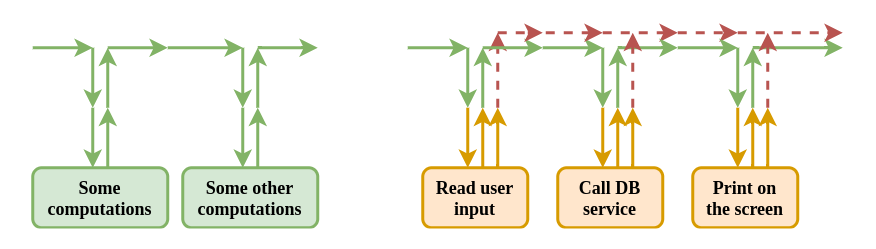

The diagram above was exported from draw.io. Its source (the exported page's mxGraphModel, read from the mxfile embedded in the PNG):
<mxGraphModel dx="608" dy="217" grid="1" gridSize="10" guides="1" tooltips="1" connect="1" arrows="1" fold="1" page="1" pageScale="1" pageWidth="1169" pageHeight="827" background="none" math="0" shadow="0">
  <root>
    <mxCell id="0" />
    <mxCell id="BSMmT_crpY4ECyhZlgXJ-116" value="Outer loop" parent="0" />
    <mxCell id="FCyZl4ricOY-2Mg550td-3" value="Read user&lt;br&gt;input" style="rounded=1;whiteSpace=wrap;html=1;fontStyle=1;fontFamily=Verdana;fillColor=#ffe6cc;strokeColor=#d79b00;strokeWidth=2;" parent="BSMmT_crpY4ECyhZlgXJ-116" vertex="1">
      <mxGeometry x="330" y="240" width="70" height="40" as="geometry" />
    </mxCell>
    <mxCell id="FCyZl4ricOY-2Mg550td-4" value="" style="endArrow=classic;html=1;fillColor=#ffe6cc;strokeColor=#d79b00;strokeWidth=2;" parent="BSMmT_crpY4ECyhZlgXJ-116" edge="1">
      <mxGeometry width="50" height="50" relative="1" as="geometry">
        <mxPoint x="360" y="200" as="sourcePoint" />
        <mxPoint x="360" y="240" as="targetPoint" />
      </mxGeometry>
    </mxCell>
    <mxCell id="FCyZl4ricOY-2Mg550td-5" value="" style="endArrow=classic;html=1;fillColor=#ffe6cc;strokeColor=#d79b00;strokeWidth=2;" parent="BSMmT_crpY4ECyhZlgXJ-116" edge="1">
      <mxGeometry width="50" height="50" relative="1" as="geometry">
        <mxPoint x="370" y="240" as="sourcePoint" />
        <mxPoint x="370" y="200" as="targetPoint" />
      </mxGeometry>
    </mxCell>
    <mxCell id="FCyZl4ricOY-2Mg550td-6" value="" style="endArrow=classic;html=1;fillColor=#d5e8d4;strokeColor=#82b366;strokeWidth=2;" parent="BSMmT_crpY4ECyhZlgXJ-116" edge="1">
      <mxGeometry width="50" height="50" relative="1" as="geometry">
        <mxPoint x="320" y="160" as="sourcePoint" />
        <mxPoint x="360" y="160" as="targetPoint" />
      </mxGeometry>
    </mxCell>
    <mxCell id="FCyZl4ricOY-2Mg550td-7" value="" style="endArrow=classic;html=1;fillColor=#d5e8d4;strokeColor=#82b366;strokeWidth=2;" parent="BSMmT_crpY4ECyhZlgXJ-116" edge="1">
      <mxGeometry width="50" height="50" relative="1" as="geometry">
        <mxPoint x="360" y="160" as="sourcePoint" />
        <mxPoint x="360" y="200" as="targetPoint" />
      </mxGeometry>
    </mxCell>
    <mxCell id="FCyZl4ricOY-2Mg550td-11" value="" style="endArrow=classic;html=1;fillColor=#ffe6cc;strokeColor=#d79b00;strokeWidth=2;" parent="BSMmT_crpY4ECyhZlgXJ-116" edge="1">
      <mxGeometry width="50" height="50" relative="1" as="geometry">
        <mxPoint x="380" y="240" as="sourcePoint" />
        <mxPoint x="380" y="200" as="targetPoint" />
        <Array as="points">
          <mxPoint x="380" y="210" />
        </Array>
      </mxGeometry>
    </mxCell>
    <mxCell id="FCyZl4ricOY-2Mg550td-12" value="" style="endArrow=classic;html=1;fillColor=#d5e8d4;strokeColor=#82b366;strokeWidth=2;" parent="BSMmT_crpY4ECyhZlgXJ-116" edge="1">
      <mxGeometry width="50" height="50" relative="1" as="geometry">
        <mxPoint x="370" y="200" as="sourcePoint" />
        <mxPoint x="370" y="160" as="targetPoint" />
      </mxGeometry>
    </mxCell>
    <mxCell id="FCyZl4ricOY-2Mg550td-17" value="" style="endArrow=classic;html=1;fillColor=#f8cecc;strokeColor=#b85450;strokeWidth=2;dashed=1;" parent="BSMmT_crpY4ECyhZlgXJ-116" edge="1">
      <mxGeometry width="50" height="50" relative="1" as="geometry">
        <mxPoint x="380" y="200" as="sourcePoint" />
        <mxPoint x="380" y="150" as="targetPoint" />
      </mxGeometry>
    </mxCell>
    <mxCell id="FCyZl4ricOY-2Mg550td-21" value="Some&lt;br&gt;computations" style="rounded=1;whiteSpace=wrap;html=1;fontStyle=1;fontFamily=Verdana;fillColor=#d5e8d4;strokeColor=#82b366;strokeWidth=2;" parent="BSMmT_crpY4ECyhZlgXJ-116" vertex="1">
      <mxGeometry x="70" y="240" width="90" height="40" as="geometry" />
    </mxCell>
    <mxCell id="FCyZl4ricOY-2Mg550td-24" value="" style="endArrow=classic;html=1;fillColor=#d5e8d4;strokeColor=#82b366;strokeWidth=2;" parent="BSMmT_crpY4ECyhZlgXJ-116" edge="1">
      <mxGeometry width="50" height="50" relative="1" as="geometry">
        <mxPoint x="70" y="160" as="sourcePoint" />
        <mxPoint x="110" y="160" as="targetPoint" />
      </mxGeometry>
    </mxCell>
    <mxCell id="FCyZl4ricOY-2Mg550td-25" value="" style="endArrow=classic;html=1;fillColor=#d5e8d4;strokeColor=#82b366;strokeWidth=2;" parent="BSMmT_crpY4ECyhZlgXJ-116" edge="1">
      <mxGeometry width="50" height="50" relative="1" as="geometry">
        <mxPoint x="110" y="160" as="sourcePoint" />
        <mxPoint x="110" y="200" as="targetPoint" />
      </mxGeometry>
    </mxCell>
    <mxCell id="FCyZl4ricOY-2Mg550td-28" value="" style="endArrow=classic;html=1;fillColor=#d5e8d4;strokeColor=#82b366;strokeWidth=2;" parent="BSMmT_crpY4ECyhZlgXJ-116" edge="1">
      <mxGeometry width="50" height="50" relative="1" as="geometry">
        <mxPoint x="120" y="200" as="sourcePoint" />
        <mxPoint x="120" y="160" as="targetPoint" />
      </mxGeometry>
    </mxCell>
    <mxCell id="FCyZl4ricOY-2Mg550td-59" value="" style="endArrow=classic;html=1;fillColor=#d5e8d4;strokeColor=#82b366;strokeWidth=2;" parent="BSMmT_crpY4ECyhZlgXJ-116" edge="1">
      <mxGeometry width="50" height="50" relative="1" as="geometry">
        <mxPoint x="110" y="200" as="sourcePoint" />
        <mxPoint x="110" y="240" as="targetPoint" />
      </mxGeometry>
    </mxCell>
    <mxCell id="FCyZl4ricOY-2Mg550td-60" value="" style="endArrow=classic;html=1;fillColor=#d5e8d4;strokeColor=#82b366;strokeWidth=2;" parent="BSMmT_crpY4ECyhZlgXJ-116" edge="1">
      <mxGeometry width="50" height="50" relative="1" as="geometry">
        <mxPoint x="210" y="200" as="sourcePoint" />
        <mxPoint x="210" y="240" as="targetPoint" />
      </mxGeometry>
    </mxCell>
    <mxCell id="FCyZl4ricOY-2Mg550td-61" value="" style="endArrow=classic;html=1;fillColor=#d5e8d4;strokeColor=#82b366;strokeWidth=2;" parent="BSMmT_crpY4ECyhZlgXJ-116" edge="1">
      <mxGeometry width="50" height="50" relative="1" as="geometry">
        <mxPoint x="220" y="240" as="sourcePoint" />
        <mxPoint x="220" y="200" as="targetPoint" />
      </mxGeometry>
    </mxCell>
    <mxCell id="FCyZl4ricOY-2Mg550td-62" value="" style="endArrow=classic;html=1;fillColor=#d5e8d4;strokeColor=#82b366;strokeWidth=2;" parent="BSMmT_crpY4ECyhZlgXJ-116" edge="1">
      <mxGeometry width="50" height="50" relative="1" as="geometry">
        <mxPoint x="120" y="240" as="sourcePoint" />
        <mxPoint x="120" y="200" as="targetPoint" />
      </mxGeometry>
    </mxCell>
    <mxCell id="BSMmT_crpY4ECyhZlgXJ-117" value="Inner layer" parent="0" />
    <mxCell id="1" parent="0" />
    <mxCell id="BSMmT_crpY4ECyhZlgXJ-1" value="" style="endArrow=classic;html=1;strokeWidth=2;fillColor=#d5e8d4;strokeColor=#82b366;" parent="1" edge="1">
      <mxGeometry width="50" height="50" relative="1" as="geometry">
        <mxPoint x="550" y="160" as="sourcePoint" />
        <mxPoint x="610" y="160" as="targetPoint" />
        <Array as="points">
          <mxPoint x="570" y="160" />
        </Array>
      </mxGeometry>
    </mxCell>
    <mxCell id="BSMmT_crpY4ECyhZlgXJ-36" value="" style="endArrow=classic;html=1;fillColor=#d5e8d4;strokeColor=#82b366;strokeWidth=2;" parent="1" edge="1">
      <mxGeometry width="50" height="50" relative="1" as="geometry">
        <mxPoint x="550" y="200" as="sourcePoint" />
        <mxPoint x="550" y="160" as="targetPoint" />
      </mxGeometry>
    </mxCell>
    <mxCell id="BSMmT_crpY4ECyhZlgXJ-104" value="Call DB&lt;br&gt;service" style="rounded=1;whiteSpace=wrap;html=1;fontStyle=1;fontFamily=Verdana;fillColor=#ffe6cc;strokeColor=#d79b00;strokeWidth=2;" parent="1" vertex="1">
      <mxGeometry x="420" y="240" width="70" height="40" as="geometry" />
    </mxCell>
    <mxCell id="BSMmT_crpY4ECyhZlgXJ-107" value="Print on&lt;br&gt;the screen" style="rounded=1;whiteSpace=wrap;html=1;fontStyle=1;fontFamily=Verdana;fillColor=#ffe6cc;strokeColor=#d79b00;strokeWidth=2;" parent="1" vertex="1">
      <mxGeometry x="510" y="240" width="70" height="40" as="geometry" />
    </mxCell>
    <mxCell id="BSMmT_crpY4ECyhZlgXJ-118" value="" style="endArrow=classic;html=1;fillColor=#ffe6cc;strokeColor=#d79b00;strokeWidth=2;" parent="1" edge="1">
      <mxGeometry width="50" height="50" relative="1" as="geometry">
        <mxPoint x="450" y="200" as="sourcePoint" />
        <mxPoint x="450" y="240" as="targetPoint" />
      </mxGeometry>
    </mxCell>
    <mxCell id="BSMmT_crpY4ECyhZlgXJ-119" value="" style="endArrow=classic;html=1;fillColor=#ffe6cc;strokeColor=#d79b00;strokeWidth=2;" parent="1" edge="1">
      <mxGeometry width="50" height="50" relative="1" as="geometry">
        <mxPoint x="460" y="240" as="sourcePoint" />
        <mxPoint x="460" y="200" as="targetPoint" />
      </mxGeometry>
    </mxCell>
    <mxCell id="BSMmT_crpY4ECyhZlgXJ-120" value="" style="endArrow=classic;html=1;fillColor=#ffe6cc;strokeColor=#d79b00;strokeWidth=2;" parent="1" edge="1">
      <mxGeometry width="50" height="50" relative="1" as="geometry">
        <mxPoint x="540" y="200" as="sourcePoint" />
        <mxPoint x="540" y="240" as="targetPoint" />
      </mxGeometry>
    </mxCell>
    <mxCell id="BSMmT_crpY4ECyhZlgXJ-121" value="" style="endArrow=classic;html=1;fillColor=#ffe6cc;strokeColor=#d79b00;strokeWidth=2;" parent="1" edge="1">
      <mxGeometry width="50" height="50" relative="1" as="geometry">
        <mxPoint x="550" y="240" as="sourcePoint" />
        <mxPoint x="550" y="200" as="targetPoint" />
        <Array as="points">
          <mxPoint x="550" y="210" />
        </Array>
      </mxGeometry>
    </mxCell>
    <mxCell id="BSMmT_crpY4ECyhZlgXJ-50" value="" style="endArrow=classic;html=1;fillColor=#d5e8d4;strokeColor=#82b366;strokeWidth=2;" parent="1" edge="1">
      <mxGeometry width="50" height="50" relative="1" as="geometry">
        <mxPoint x="410" y="160" as="sourcePoint" />
        <mxPoint x="450" y="160" as="targetPoint" />
      </mxGeometry>
    </mxCell>
    <mxCell id="BSMmT_crpY4ECyhZlgXJ-51" value="" style="endArrow=classic;html=1;fillColor=#d5e8d4;strokeColor=#82b366;strokeWidth=2;" parent="1" edge="1">
      <mxGeometry width="50" height="50" relative="1" as="geometry">
        <mxPoint x="450" y="160" as="sourcePoint" />
        <mxPoint x="450" y="200" as="targetPoint" />
      </mxGeometry>
    </mxCell>
    <mxCell id="BSMmT_crpY4ECyhZlgXJ-71" value="" style="endArrow=classic;html=1;fillColor=#d5e8d4;strokeColor=#82b366;strokeWidth=2;" parent="1" edge="1">
      <mxGeometry width="50" height="50" relative="1" as="geometry">
        <mxPoint x="370" y="160" as="sourcePoint" />
        <mxPoint x="410" y="160" as="targetPoint" />
      </mxGeometry>
    </mxCell>
    <mxCell id="BSMmT_crpY4ECyhZlgXJ-159" value="" style="endArrow=classic;html=1;fillColor=#ffe6cc;strokeColor=#d79b00;strokeWidth=2;" parent="1" edge="1">
      <mxGeometry width="50" height="50" relative="1" as="geometry">
        <mxPoint x="560" y="240" as="sourcePoint" />
        <mxPoint x="560" y="200" as="targetPoint" />
        <Array as="points">
          <mxPoint x="560" y="210" />
        </Array>
      </mxGeometry>
    </mxCell>
    <mxCell id="BSMmT_crpY4ECyhZlgXJ-162" value="" style="endArrow=classic;html=1;fillColor=#f8cecc;strokeColor=#b85450;strokeWidth=2;dashed=1;" parent="1" edge="1">
      <mxGeometry width="50" height="50" relative="1" as="geometry">
        <mxPoint x="560" y="200" as="sourcePoint" />
        <mxPoint x="560" y="150" as="targetPoint" />
      </mxGeometry>
    </mxCell>
    <mxCell id="BSMmT_crpY4ECyhZlgXJ-165" value="" style="endArrow=classic;html=1;strokeWidth=2;fillColor=#f8cecc;strokeColor=#b85450;dashed=1;" parent="1" edge="1">
      <mxGeometry width="50" height="50" relative="1" as="geometry">
        <mxPoint x="540" y="150" as="sourcePoint" />
        <mxPoint x="610" y="150" as="targetPoint" />
      </mxGeometry>
    </mxCell>
    <mxCell id="BSMmT_crpY4ECyhZlgXJ-166" value="" style="endArrow=classic;html=1;strokeWidth=2;fillColor=#f8cecc;strokeColor=#b85450;dashed=1;" parent="1" edge="1">
      <mxGeometry width="50" height="50" relative="1" as="geometry">
        <mxPoint x="500" y="150" as="sourcePoint" />
        <mxPoint x="540" y="150" as="targetPoint" />
      </mxGeometry>
    </mxCell>
    <mxCell id="BSMmT_crpY4ECyhZlgXJ-167" value="" style="endArrow=classic;html=1;strokeWidth=2;fillColor=#f8cecc;strokeColor=#b85450;dashed=1;" parent="1" edge="1">
      <mxGeometry width="50" height="50" relative="1" as="geometry">
        <mxPoint x="450" y="150" as="sourcePoint" />
        <mxPoint x="500" y="150" as="targetPoint" />
      </mxGeometry>
    </mxCell>
    <mxCell id="BSMmT_crpY4ECyhZlgXJ-171" value="" style="endArrow=classic;html=1;fillColor=#ffe6cc;strokeColor=#d79b00;strokeWidth=2;" parent="1" edge="1">
      <mxGeometry width="50" height="50" relative="1" as="geometry">
        <mxPoint x="470" y="240" as="sourcePoint" />
        <mxPoint x="470" y="200" as="targetPoint" />
        <Array as="points">
          <mxPoint x="470" y="210" />
        </Array>
      </mxGeometry>
    </mxCell>
    <mxCell id="BSMmT_crpY4ECyhZlgXJ-31" value="" style="endArrow=classic;html=1;strokeWidth=2;fillColor=#d5e8d4;strokeColor=#82b366;" parent="1" edge="1">
      <mxGeometry width="50" height="50" relative="1" as="geometry">
        <mxPoint x="460" y="160" as="sourcePoint" />
        <mxPoint x="500" y="160" as="targetPoint" />
        <Array as="points">
          <mxPoint x="480" y="160" />
        </Array>
      </mxGeometry>
    </mxCell>
    <mxCell id="BSMmT_crpY4ECyhZlgXJ-32" value="" style="endArrow=classic;html=1;fillColor=#d5e8d4;strokeColor=#82b366;strokeWidth=2;" parent="1" edge="1">
      <mxGeometry width="50" height="50" relative="1" as="geometry">
        <mxPoint x="500" y="160" as="sourcePoint" />
        <mxPoint x="540" y="160" as="targetPoint" />
      </mxGeometry>
    </mxCell>
    <mxCell id="BSMmT_crpY4ECyhZlgXJ-33" value="" style="endArrow=classic;html=1;fillColor=#d5e8d4;strokeColor=#82b366;strokeWidth=2;" parent="1" edge="1">
      <mxGeometry width="50" height="50" relative="1" as="geometry">
        <mxPoint x="540" y="160" as="sourcePoint" />
        <mxPoint x="540" y="200" as="targetPoint" />
      </mxGeometry>
    </mxCell>
    <mxCell id="BSMmT_crpY4ECyhZlgXJ-55" value="" style="endArrow=classic;html=1;fillColor=#d5e8d4;strokeColor=#82b366;strokeWidth=2;" parent="1" edge="1">
      <mxGeometry width="50" height="50" relative="1" as="geometry">
        <mxPoint x="460" y="200" as="sourcePoint" />
        <mxPoint x="460" y="160" as="targetPoint" />
      </mxGeometry>
    </mxCell>
    <mxCell id="BSMmT_crpY4ECyhZlgXJ-170" value="" style="endArrow=classic;html=1;fillColor=#f8cecc;strokeColor=#b85450;strokeWidth=2;dashed=1;" parent="1" edge="1">
      <mxGeometry width="50" height="50" relative="1" as="geometry">
        <mxPoint x="470" y="200" as="sourcePoint" />
        <mxPoint x="470" y="150" as="targetPoint" />
      </mxGeometry>
    </mxCell>
    <mxCell id="FCyZl4ricOY-2Mg550td-19" value="" style="endArrow=classic;html=1;strokeWidth=2;fillColor=#f8cecc;strokeColor=#b85450;dashed=1;" parent="1" edge="1">
      <mxGeometry width="50" height="50" relative="1" as="geometry">
        <mxPoint x="400" y="150" as="sourcePoint" />
        <mxPoint x="450" y="150" as="targetPoint" />
      </mxGeometry>
    </mxCell>
    <mxCell id="FCyZl4ricOY-2Mg550td-20" value="" style="endArrow=classic;html=1;strokeWidth=2;fillColor=#f8cecc;strokeColor=#b85450;dashed=1;" parent="1" edge="1">
      <mxGeometry width="50" height="50" relative="1" as="geometry">
        <mxPoint x="380" y="150" as="sourcePoint" />
        <mxPoint x="410" y="150" as="targetPoint" />
      </mxGeometry>
    </mxCell>
    <mxCell id="FCyZl4ricOY-2Mg550td-33" value="Some other&lt;br&gt;computations" style="rounded=1;whiteSpace=wrap;html=1;fontStyle=1;fontFamily=Verdana;fillColor=#d5e8d4;strokeColor=#82b366;strokeWidth=2;" parent="1" vertex="1">
      <mxGeometry x="170" y="240" width="90" height="40" as="geometry" />
    </mxCell>
    <mxCell id="FCyZl4ricOY-2Mg550td-39" value="" style="endArrow=classic;html=1;fillColor=#d5e8d4;strokeColor=#82b366;strokeWidth=2;" parent="1" edge="1">
      <mxGeometry width="50" height="50" relative="1" as="geometry">
        <mxPoint x="160" y="160" as="sourcePoint" />
        <mxPoint x="210" y="160" as="targetPoint" />
      </mxGeometry>
    </mxCell>
    <mxCell id="FCyZl4ricOY-2Mg550td-40" value="" style="endArrow=classic;html=1;fillColor=#d5e8d4;strokeColor=#82b366;strokeWidth=2;" parent="1" edge="1">
      <mxGeometry width="50" height="50" relative="1" as="geometry">
        <mxPoint x="210" y="160" as="sourcePoint" />
        <mxPoint x="210" y="200" as="targetPoint" />
      </mxGeometry>
    </mxCell>
    <mxCell id="FCyZl4ricOY-2Mg550td-41" value="" style="endArrow=classic;html=1;fillColor=#d5e8d4;strokeColor=#82b366;strokeWidth=2;" parent="1" edge="1">
      <mxGeometry width="50" height="50" relative="1" as="geometry">
        <mxPoint x="120" y="160" as="sourcePoint" />
        <mxPoint x="160" y="160" as="targetPoint" />
      </mxGeometry>
    </mxCell>
    <mxCell id="FCyZl4ricOY-2Mg550td-49" value="" style="endArrow=classic;html=1;strokeWidth=2;fillColor=#d5e8d4;strokeColor=#82b366;" parent="1" edge="1">
      <mxGeometry width="50" height="50" relative="1" as="geometry">
        <mxPoint x="220" y="160" as="sourcePoint" />
        <mxPoint x="260" y="160" as="targetPoint" />
        <Array as="points">
          <mxPoint x="240" y="160" />
        </Array>
      </mxGeometry>
    </mxCell>
    <mxCell id="FCyZl4ricOY-2Mg550td-52" value="" style="endArrow=classic;html=1;fillColor=#d5e8d4;strokeColor=#82b366;strokeWidth=2;" parent="1" edge="1">
      <mxGeometry width="50" height="50" relative="1" as="geometry">
        <mxPoint x="220" y="200" as="sourcePoint" />
        <mxPoint x="220" y="160" as="targetPoint" />
      </mxGeometry>
    </mxCell>
  </root>
</mxGraphModel>